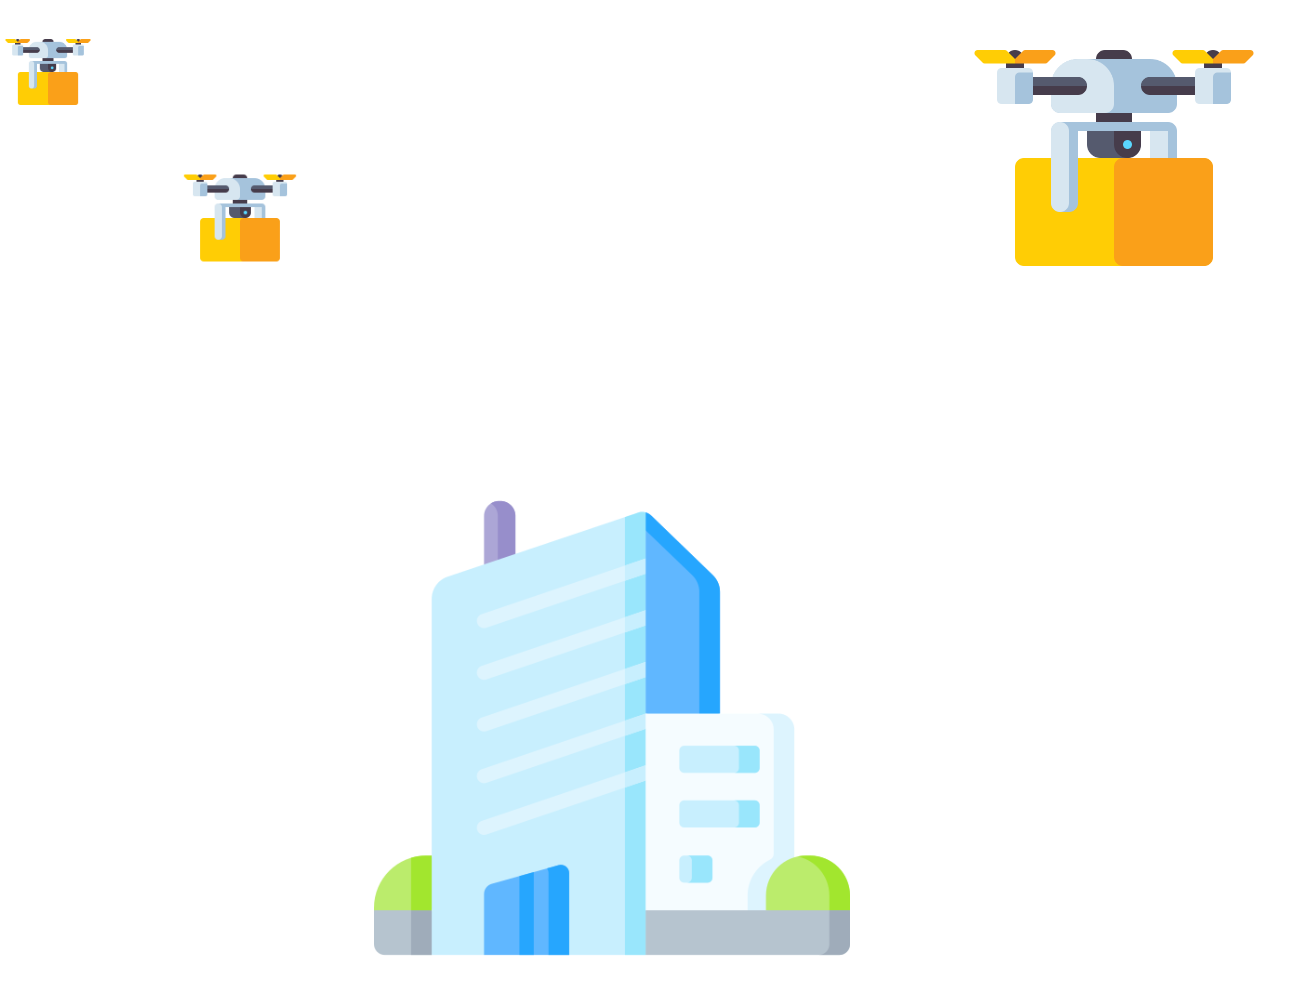

The diagram above was exported from draw.io. Its source (the exported page's mxGraphModel, read from the mxfile embedded in the PNG):
<mxGraphModel dx="1867" dy="5320" grid="0" gridSize="10" guides="1" tooltips="1" connect="1" arrows="1" fold="1" page="1" pageScale="1" pageWidth="1700" pageHeight="1100" background="#23262D" math="0" shadow="0">
  <root>
    <mxCell id="0" />
    <mxCell id="1" parent="0" />
    <mxCell id="2" value="&lt;meta charset=&quot;utf-8&quot;&gt;&lt;b id=&quot;docs-internal-guid-d4d60c5e-7fff-53d8-fc99-f3ebf2fd7ddc&quot; style=&quot;font-weight:normal;&quot;&gt;&lt;img src=&quot;https://lh3.googleusercontent.com/idjT20stMQbZb0jkfrA4V-5dvYCoWL7d3b-d44bD-dS1mnjdopURN5RlSy3SPJy-yYbKirFJAtnfDQymQlow0HydZJ6qoypY3ehYAoRmSnsvgwhKPxEGlKAPyozHb3LXuzDf4dZkH9FwXU5i1iKwaySRVqTzD1M2bfk6k5kzpXjxUILRVITGZBgfbdOK&quot; height=&quot;238px;&quot; width=&quot;238px;&quot;&gt;&lt;/b&gt;" style="text;whiteSpace=wrap;html=1;" vertex="1" parent="1">
      <mxGeometry x="2615" y="-3539.003333333333" width="266" height="263" as="geometry" />
    </mxCell>
    <mxCell id="3" value="&lt;meta charset=&quot;utf-8&quot;&gt;&lt;b id=&quot;docs-internal-guid-01b48fd6-7fff-8ee6-fe83-602ce965709a&quot; style=&quot;font-weight:normal;&quot;&gt;&lt;p style=&quot;line-height:1.2;margin-top:0pt;margin-bottom:0pt;&quot; dir=&quot;ltr&quot;&gt;&lt;span style=&quot;font-size: 18pt; font-family: Poppins, sans-serif; color: rgb(255, 255, 255); background-color: transparent; font-weight: 700; font-style: normal; font-variant: normal; text-decoration: none; vertical-align: baseline;&quot;&gt;Drone-On&lt;/span&gt;&lt;/p&gt;&lt;br&gt;&lt;/b&gt;" style="text;whiteSpace=wrap;html=1;" vertex="1" parent="1">
      <mxGeometry x="2667.003333333334" y="-3563.9966666666664" width="147" height="65" as="geometry" />
    </mxCell>
    <mxCell id="4" value="&lt;meta charset=&quot;utf-8&quot;&gt;&lt;b id=&quot;docs-internal-guid-90361568-7fff-b33d-a536-6676576bb14f&quot; style=&quot;font-weight:normal;&quot;&gt;&lt;img src=&quot;https://lh5.googleusercontent.com/34cE2rja7Sw6jvIhL-wTY91tByg8ZgGoNgusEzCueYPvoHtJ2DaqT2m7PirPx8gTFk4H8CXDl6gXL5sNk1U34Hr1r0QbdEvUfdwMOIPzKbp0x1jyzG59Ju9hiR9PJLxiYxwzqYdJpNJ0dnQeDQebdbQhx4o77GJlLlQGm6SSRGRXX9lLJmLerpwksPq1&quot; height=&quot;144px;&quot; width=&quot;144px;&quot;&gt;&lt;/b&gt;" style="text;whiteSpace=wrap;html=1;" vertex="1" parent="1">
      <mxGeometry x="2913" y="-3776.9966666666664" width="172" height="169" as="geometry" />
    </mxCell>
    <mxCell id="5" value="&lt;meta charset=&quot;utf-8&quot;&gt;&lt;b id=&quot;docs-internal-guid-bae7d3ae-7fff-ff1b-f4d8-bd69147a9f06&quot; style=&quot;font-weight:normal;&quot;&gt;&lt;img src=&quot;https://lh5.googleusercontent.com/34cE2rja7Sw6jvIhL-wTY91tByg8ZgGoNgusEzCueYPvoHtJ2DaqT2m7PirPx8gTFk4H8CXDl6gXL5sNk1U34Hr1r0QbdEvUfdwMOIPzKbp0x1jyzG59Ju9hiR9PJLxiYxwzqYdJpNJ0dnQeDQebdbQhx4o77GJlLlQGm6SSRGRXX9lLJmLerpwksPq1&quot; height=&quot;58px;&quot; width=&quot;58px;&quot;&gt;&lt;/b&gt;" style="text;whiteSpace=wrap;html=1;" vertex="1" parent="1">
      <mxGeometry x="2518.996666666667" y="-3704.5" width="86" height="83" as="geometry" />
    </mxCell>
    <mxCell id="6" value="&lt;meta charset=&quot;utf-8&quot;&gt;&lt;b id=&quot;docs-internal-guid-43241bc3-7fff-13c2-78fa-eab41a9675d8&quot; style=&quot;font-weight:normal;&quot;&gt;&lt;img src=&quot;https://lh5.googleusercontent.com/34cE2rja7Sw6jvIhL-wTY91tByg8ZgGoNgusEzCueYPvoHtJ2DaqT2m7PirPx8gTFk4H8CXDl6gXL5sNk1U34Hr1r0QbdEvUfdwMOIPzKbp0x1jyzG59Ju9hiR9PJLxiYxwzqYdJpNJ0dnQeDQebdbQhx4o77GJlLlQGm6SSRGRXX9lLJmLerpwksPq1&quot; height=&quot;44px;&quot; width=&quot;44px;&quot;&gt;&lt;/b&gt;" style="text;whiteSpace=wrap;html=1;" vertex="1" parent="1">
      <mxGeometry x="2429.996666666667" y="-3769.9966666666664" width="72" height="69" as="geometry" />
    </mxCell>
  </root>
</mxGraphModel>